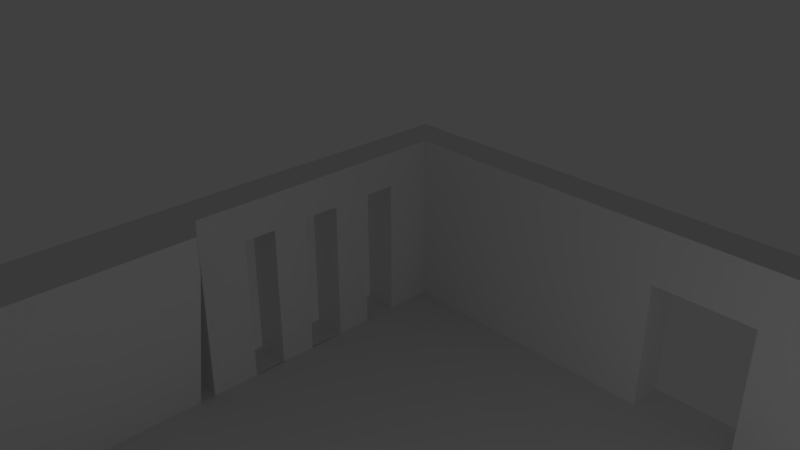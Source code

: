 # Source: openbox1DOORMIDDLEOPENNING1.blend  (saved by Blender 2.78.0; exported with 4.5.12 LTS)
import bpy
from mathutils import Matrix  # noqa: F401  (used for matrix-valued properties, if any)

bpy.ops.wm.read_factory_settings(use_empty=True)
scene = bpy.context.scene
scene.name = 'Scene'

# ---- collections
col_collection_1 = bpy.data.collections.new('Collection 1'); scene.collection.children.link(col_collection_1)

# ---- world
world_world = bpy.data.worlds.new('World'); scene.world = world_world
world_world.color = (0.05088, 0.05088, 0.05088)
world_world.use_sun_shadow = False
world_world.sun_shadow_jitter_overblur = 0.0
world_world.cycles.sampling_method = 'MANUAL'

# ---- cameras
cam_camera = bpy.data.cameras.new('Camera')
cam_camera.clip_end = 100.0
cam_camera.lens = 35.0
cam_camera.sensor_width = 32.0
cam_camera.sensor_height = 18.0
cam_camera.ortho_scale = 7.314
cam_camera.dof.focus_distance = 0.0
cam_camera.dof.aperture_fstop = 128.0

# ---- lights
light_lamp = bpy.data.lights.new('Lamp', 'POINT')
light_lamp.transmission_factor = 0.0
light_lamp.cutoff_distance = 30.0
light_lamp.energy = 100.0
light_lamp.shadow_buffer_clip_start = 1.001
light_lamp.shadow_soft_size = 0.1
light_lamp.shadow_maximum_resolution = 0.006
light_lamp.use_absolute_resolution = True

# ---- meshes
me_cube_006 = bpy.data.meshes.new('Cube.006')
me_cube_006.from_pydata([(1.0, 0.9, -37.0), (0.6667, 0.9, -37.0), (1.0, 0.9, -1.0), (0.6667, 0.9, -1.0), (1.0, -0.9, -37.0), (0.6667, -0.9, -37.0), (1.0, -0.9, -1.0), (0.6667, -0.9, -1.0), (-1.0, 1.0, -37.0), (-1.0, 0.8261, -37.0), (-1.0, 1.0, -1.0), (-1.0, 0.9, -1.0), (1.0, 1.0, -37.0), (1.0, 1.0, -1.0), (-1.0, -0.9, -37.0), (-1.0, -1.0, -37.0), (-1.0, -0.9, -1.0), (1.0, -1.0, -37.0), (-0.6667, 0.9, -37.0), (-1.0, 0.9, -37.0), (-0.6667, 0.9, -1.0), (-1.0, -1.0, -39.0), (-1.0, 1.0, -39.0), (1.0, -1.0, -39.0), (1.0, 1.0, -39.0), (-1.0, -1.0, -1.0), (-1.0, -1.0, 1.0), (-1.0, 1.0, 1.0), (1.0, -1.0, -1.0), (1.0, -1.0, 1.0), (1.0, 1.0, 1.0), (1.0, 0.38, 1.0), (1.0, -0.1525, 1.0), (-1.0, -0.6604, -1.0), (-1.0, -0.6604, 1.0), (1.0, -0.6604, -1.0), (1.0, -0.6604, 1.0), (-1.0, -0.2799, 1.0), (1.0, -0.2799, -1.0), (-1.0, -0.2799, -1.0), (1.0, -0.2799, 1.0), (-0.5032, 1.0, -1.0), (-0.5032, 1.0, 1.0), (-0.5032, -1.0, -1.0), (-0.5032, -1.0, 1.0), (-0.5032, 0.1403, -1.0), (0.6668, 1.0, 1.0), (0.6668, -1.0, -1.0), (0.6668, -0.1215, 1.0), (0.6668, 1.0, -1.0), (0.6668, -1.0, 1.0), (0.6668, -0.1215, -1.0), (0.6668, 0.1403, -1.0), (-0.5032, -0.1215, -1.0), (-0.5032, -0.1215, 1.0), (-0.5032, 0.1403, 1.0), (0.6668, 0.1403, 1.0), (-1.0, 1.0, -5.569), (1.0, 0.9, -5.569), (-1.0, 0.9, -5.569), (1.0, 1.0, -5.569), (-1.0, 0.9, -3.629), (1.0, 1.0, -3.629), (-1.0, 1.0, -3.629), (1.0, 0.9, -3.629), (-1.0, 1.0, -7.6), (1.0, 0.9, -7.6), (-1.0, 0.9, -7.6), (1.0, 1.0, -7.6), (-1.0, 1.0, -9.633), (1.0, 0.9, -9.633), (-1.0, 0.9, -9.633), (1.0, 1.0, -9.633), (-1.0, 1.0, -11.61), (1.0, 0.9, -11.61), (-1.0, 0.9, -11.61), (1.0, 1.0, -11.61), (-1.0, 1.0, -13.39), (1.0, 0.9, -13.39), (-1.0, 0.9, -13.39), (1.0, 1.0, -13.39), (-1.0, 1.0, -14.96), (1.0, 0.9, -14.96), (-1.0, 0.9, -14.96), (1.0, 1.0, -14.96), (-1.0, 1.0, -15.98), (1.0, 0.9, -15.98), (-1.0, 0.9, -15.98), (1.0, 1.0, -15.98), (-1.0, 1.0, -16.83), (1.0, 0.9, -16.83), (-1.0, 0.8261, -16.83), (1.0, 1.0, -16.83), (0.0, 1.0, -9.633), (0.0, 1.0, -11.61), (0.6652, 1.0, -9.633), (0.6652, 1.0, -11.61), (0.0, 1.0, -13.39), (0.0, 1.0, -14.96), (0.0, 1.0, -15.98), (0.6654, 1.0, -13.39), (0.6654, 1.0, -14.96), (0.6654, 1.0, -15.98), (0.6666, 1.0, -5.569), (0.6666, 1.0, -7.6), (0.6653, 0.9, -5.569), (0.6653, 0.9, -7.6), (0.6631, 0.9, -9.633), (0.6631, 0.9, -11.61), (0.6646, 0.9, -13.39), (0.6646, 0.9, -14.96), (0.6646, 0.9, -15.98), (0.6683, 1.0, -1.0), (0.6683, 0.9, -1.0), (0.6683, 1.0, -3.629), (0.6683, 0.9, -3.629), (0.6685, 1.0, -37.0), (0.6685, 0.9, -37.0), (0.6685, 0.9, -16.83), (0.6685, 1.0, -16.83), (-0.6655, 1.0, -13.39), (-0.6683, 1.0, -14.96), (-0.6655, 1.0, -15.98), (-0.6674, 1.0, -9.633), (-0.6674, 1.0, -11.61), (-0.6671, 1.0, -5.569), (-0.6671, 1.0, -7.6), (-0.6687, 1.0, -1.0), (-0.6639, 0.8261, -37.0), (-0.6687, 0.9, -1.0), (-0.6687, 0.9, -3.629), (-0.6674, 0.9, -9.633), (-0.6674, 0.9, -11.61), (-0.6669, 0.9, -5.569), (-0.6669, 0.9, -7.6), (-0.6687, 1.0, -3.629), (-0.6671, 0.9, -13.39), (-0.6671, 0.9, -14.96), (-0.6671, 0.9, -15.98), (-0.6639, 1.0, -16.83), (-0.6639, 1.0, -37.0), (-0.6639, 0.8261, -16.83)], [], [(0, 1, 3, 2), (2, 3, 7, 6), (6, 7, 5, 4), (4, 5, 1, 0), (2, 6, 4, 0), (7, 3, 1, 5), (140, 128, 9, 8), (139, 140, 8, 89), (91, 89, 8, 9), (112, 113, 2, 13), (90, 0, 12, 92), (118, 117, 0, 90), (14, 15, 25, 16), (16, 25, 28, 6), (6, 28, 17, 4), (4, 17, 15, 14), (16, 6, 4, 14), (28, 25, 15, 17), (18, 19, 11, 20), (91, 141, 138, 87), (23, 17, 15, 21), (24, 23, 21, 22), (8, 22, 21, 15), (22, 8, 12, 24), (12, 17, 23, 24), (8, 15, 17, 12), (43, 44, 26, 25), (53, 43, 25, 33), (34, 33, 25, 26), (49, 46, 30, 13), (31, 32, 29, 28, 35, 38, 13, 30), (48, 50, 29, 36), (56, 48, 36, 40), (37, 39, 33, 34), (45, 53, 33, 39), (41, 45, 39, 10), (27, 10, 39, 37), (46, 56, 40, 30), (27, 37, 55, 42), (37, 34, 54, 55), (34, 26, 44, 54), (10, 27, 42, 41), (47, 50, 44, 43), (28, 29, 50, 47), (35, 28, 47, 51), (38, 35, 51, 52), (13, 38, 52, 49), (45, 55, 54, 53), (41, 42, 46, 49), (52, 51, 48, 56), (51, 47, 43, 53), (49, 52, 45, 41), (54, 44, 50, 48), (51, 53, 54, 48), (52, 56, 55, 45), (42, 55, 56, 46), (64, 58, 60, 62), (61, 63, 57, 59), (57, 63, 135, 125), (11, 10, 63, 61), (2, 64, 62, 13), (113, 115, 64, 2), (105, 106, 66, 58), (58, 66, 68, 60), (59, 57, 65, 67), (125, 126, 65, 57), (66, 70, 72, 68), (67, 65, 69, 71), (107, 108, 74, 70), (70, 74, 76, 72), (71, 69, 73, 75), (123, 124, 73, 69), (74, 78, 80, 76), (75, 73, 77, 79), (109, 110, 82, 78), (78, 82, 84, 80), (79, 77, 81, 83), (120, 121, 81, 77), (110, 111, 86, 82), (82, 86, 88, 84), (83, 81, 85, 87), (121, 122, 85, 81), (86, 90, 92, 88), (87, 85, 89, 91), (95, 96, 94, 93), (72, 76, 96, 95), (101, 102, 99, 98), (100, 101, 98, 97), (80, 84, 101, 100), (84, 88, 102, 101), (60, 68, 104, 103), (133, 134, 106, 105), (131, 132, 108, 107), (137, 138, 111, 110), (136, 137, 110, 109), (129, 130, 115, 113), (13, 62, 114, 112), (127, 129, 113, 112), (114, 103, 105, 115), (60, 103, 114, 62), (107, 106, 104, 95), (68, 72, 95, 104), (100, 109, 108, 96), (76, 80, 100, 96), (141, 128, 117, 118), (92, 12, 116, 119), (12, 0, 117, 116), (119, 118, 111, 102), (88, 92, 119, 102), (98, 99, 122, 121), (97, 98, 121, 120), (93, 94, 124, 123), (103, 104, 126, 125), (10, 11, 129, 127), (131, 123, 126, 134), (112, 114, 135, 127), (135, 130, 133, 125), (127, 135, 63, 10), (65, 126, 123, 69), (132, 136, 120, 124), (73, 124, 120, 77), (91, 9, 128, 141), (119, 116, 140, 139), (116, 117, 128, 140), (85, 122, 139, 89), (139, 122, 138, 141), (133, 105, 103, 125), (130, 135, 114, 115), (134, 126, 104, 106), (123, 131, 107, 95), (136, 109, 100, 120), (132, 124, 96, 108), (138, 122, 102, 111), (141, 118, 119, 139)])
me_cube_006.use_remesh_preserve_volume = False
me_cube_006.use_remesh_preserve_attributes = False
me_cube_006.use_mirror_vertex_groups = False
me_cube_006.update()

# ---- objects
ob_lamp = bpy.data.objects.new('Lamp', light_lamp)
ob_camera = bpy.data.objects.new('Camera', cam_camera)
ob_cube_005 = bpy.data.objects.new('Cube.005', me_cube_006)

# ---- transforms, parenting, visibility, modifiers, constraints
ob_lamp.location = (4.076, 1.005, 4.933)
ob_lamp.rotation_euler = (0.6503, 0.05522, 1.866)
ob_lamp.lock_rotations_4d = False
ob_lamp.empty_display_type = 'ARROWS'
ob_lamp.color = (0.0, 0.0, 0.0, 0.0)
ob_lamp.lineart.crease_threshold = 0.0
ob_camera.location = (7.481, -6.508, 15.44)
ob_camera.rotation_euler = (1.109, 0.0, 0.8149)
ob_camera.lock_rotations_4d = False
ob_camera.empty_display_type = 'ARROWS'
ob_camera.color = (0.0, 0.0, 0.0, 0.0)
ob_camera.display_type = 'WIRE'
ob_camera.lineart.crease_threshold = 0.0
ob_cube_005.location = (0.0, 10.5, 3.5)
ob_cube_005.rotation_euler = (-1.571, 1.571, 0.0)
ob_cube_005.scale = (3.0, 10.0, 0.5)
ob_cube_005.lineart.crease_threshold = 0.0

# ---- collection membership
col_collection_1.objects.link(ob_lamp)
col_collection_1.objects.link(ob_camera)
col_collection_1.objects.link(ob_cube_005)

# ---- scene / render settings (as saved in the file)
scene.camera = ob_camera
scene.frame_start = 1; scene.frame_end = 250; scene.frame_set(1)
scene.render.engine = 'BLENDER_EEVEE_NEXT'
scene.render.resolution_percentage = 50
scene.render.dither_intensity = 0.0
scene.cycles.use_denoising = False
scene.cycles.samples = 128
scene.cycles.sampling_pattern = 'TABULATED_SOBOL'
scene.cycles.light_sampling_threshold = 0.0
scene.cycles.use_adaptive_sampling = False
scene.cycles.use_light_tree = False
scene.cycles.blur_glossy = 0.0
scene.cycles.sample_clamp_indirect = 0.0
scene.view_settings.view_transform = 'Standard'
bpy.context.view_layer.update()
